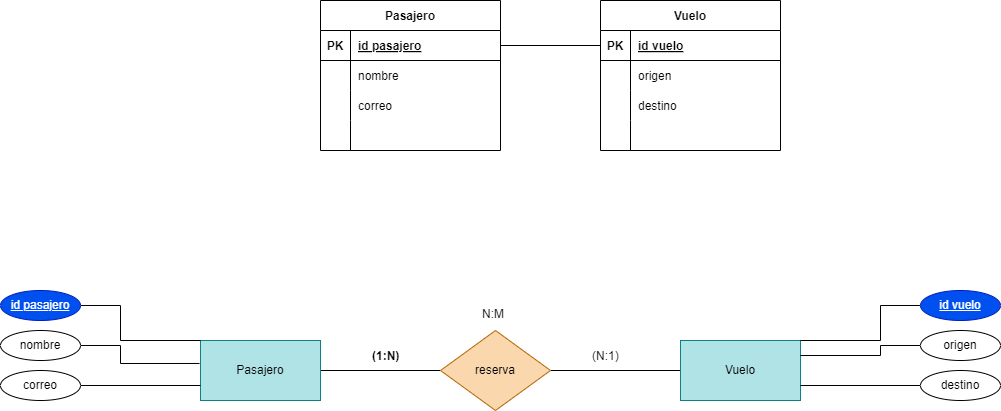

The diagram above was exported from draw.io. Its source (the exported page's mxGraphModel, read from the mxfile embedded in the PNG):
<mxGraphModel dx="1130" dy="779" grid="1" gridSize="10" guides="1" tooltips="1" connect="1" arrows="1" fold="1" page="1" pageScale="1" pageWidth="850" pageHeight="1100" math="0" shadow="0">
  <root>
    <mxCell id="0" />
    <mxCell id="1" parent="0" />
    <mxCell id="2" style="edgeStyle=none;html=1;entryX=0;entryY=0.5;entryDx=0;entryDy=0;endArrow=none;endFill=0;" edge="1" parent="1" source="3" target="6">
      <mxGeometry relative="1" as="geometry" />
    </mxCell>
    <mxCell id="3" value="Pasajero" style="rounded=0;whiteSpace=wrap;html=1;fillColor=#b0e3e6;strokeColor=#0e8088;" vertex="1" parent="1">
      <mxGeometry x="280" y="420" width="120" height="60" as="geometry" />
    </mxCell>
    <mxCell id="4" style="edgeStyle=none;html=1;endArrow=none;endFill=0;" edge="1" parent="1" source="5" target="6">
      <mxGeometry relative="1" as="geometry" />
    </mxCell>
    <mxCell id="5" value="Vuelo" style="rounded=0;whiteSpace=wrap;html=1;fillColor=#b0e3e6;strokeColor=#0e8088;" vertex="1" parent="1">
      <mxGeometry x="760" y="420" width="120" height="60" as="geometry" />
    </mxCell>
    <mxCell id="6" value="reserva" style="rhombus;whiteSpace=wrap;html=1;fillColor=#fad7ac;strokeColor=#b46504;" vertex="1" parent="1">
      <mxGeometry x="520" y="410" width="110" height="80" as="geometry" />
    </mxCell>
    <mxCell id="7" style="edgeStyle=none;html=1;entryX=0;entryY=0;entryDx=0;entryDy=0;endArrow=none;endFill=0;rounded=0;" edge="1" parent="1" source="8" target="3">
      <mxGeometry relative="1" as="geometry">
        <Array as="points">
          <mxPoint x="200" y="385" />
          <mxPoint x="200" y="420" />
        </Array>
      </mxGeometry>
    </mxCell>
    <mxCell id="8" value="&lt;u&gt;id pasajero&lt;/u&gt;" style="ellipse;whiteSpace=wrap;html=1;fillColor=#0050ef;fontColor=#ffffff;strokeColor=#001DBC;" vertex="1" parent="1">
      <mxGeometry x="80" y="370" width="80" height="30" as="geometry" />
    </mxCell>
    <mxCell id="9" style="edgeStyle=none;html=1;endArrow=none;endFill=0;entryX=-0.008;entryY=0.383;entryDx=0;entryDy=0;entryPerimeter=0;rounded=0;" edge="1" parent="1" source="10" target="3">
      <mxGeometry relative="1" as="geometry">
        <mxPoint x="270" y="440" as="targetPoint" />
        <Array as="points">
          <mxPoint x="200" y="425" />
          <mxPoint x="200" y="443" />
        </Array>
      </mxGeometry>
    </mxCell>
    <mxCell id="10" value="nombre" style="ellipse;whiteSpace=wrap;html=1;" vertex="1" parent="1">
      <mxGeometry x="80" y="410" width="80" height="30" as="geometry" />
    </mxCell>
    <mxCell id="11" style="edgeStyle=none;html=1;entryX=0;entryY=0.75;entryDx=0;entryDy=0;endArrow=none;endFill=0;" edge="1" parent="1" source="12" target="3">
      <mxGeometry relative="1" as="geometry" />
    </mxCell>
    <mxCell id="12" value="correo" style="ellipse;whiteSpace=wrap;html=1;" vertex="1" parent="1">
      <mxGeometry x="80" y="450" width="80" height="30" as="geometry" />
    </mxCell>
    <mxCell id="13" style="edgeStyle=none;html=1;entryX=1;entryY=0.75;entryDx=0;entryDy=0;endArrow=none;endFill=0;" edge="1" parent="1" source="14" target="5">
      <mxGeometry relative="1" as="geometry" />
    </mxCell>
    <mxCell id="14" value="destino" style="ellipse;whiteSpace=wrap;html=1;" vertex="1" parent="1">
      <mxGeometry x="1000" y="450" width="80" height="30" as="geometry" />
    </mxCell>
    <mxCell id="15" style="edgeStyle=none;html=1;entryX=1;entryY=0.25;entryDx=0;entryDy=0;endArrow=none;endFill=0;rounded=0;" edge="1" parent="1" source="16" target="5">
      <mxGeometry relative="1" as="geometry">
        <Array as="points">
          <mxPoint x="960" y="425" />
          <mxPoint x="960" y="435" />
        </Array>
      </mxGeometry>
    </mxCell>
    <mxCell id="16" value="&lt;span style=&quot;text-align: left;&quot;&gt;origen&lt;/span&gt;" style="ellipse;whiteSpace=wrap;html=1;" vertex="1" parent="1">
      <mxGeometry x="1000" y="410" width="80" height="30" as="geometry" />
    </mxCell>
    <mxCell id="17" style="edgeStyle=none;html=1;entryX=1;entryY=0;entryDx=0;entryDy=0;endArrow=none;endFill=0;rounded=0;" edge="1" parent="1" source="18" target="5">
      <mxGeometry relative="1" as="geometry">
        <Array as="points">
          <mxPoint x="960" y="385" />
          <mxPoint x="960" y="420" />
        </Array>
      </mxGeometry>
    </mxCell>
    <mxCell id="18" value="&lt;span style=&quot;text-align: left;&quot;&gt;&lt;u&gt;id vuelo&lt;/u&gt;&lt;/span&gt;" style="ellipse;whiteSpace=wrap;html=1;fillColor=#0050ef;fontColor=#ffffff;strokeColor=#001DBC;" vertex="1" parent="1">
      <mxGeometry x="1000" y="370" width="80" height="30" as="geometry" />
    </mxCell>
    <mxCell id="19" value="N:M" style="text;whiteSpace=wrap;html=1;" vertex="1" parent="1">
      <mxGeometry x="560" y="380" width="50" height="40" as="geometry" />
    </mxCell>
    <mxCell id="20" value="&lt;p data-pm-slice=&quot;1 1 [&amp;quot;bulletList&amp;quot;,null,&amp;quot;listItem&amp;quot;,null]&quot;&gt;(N:1)&lt;/p&gt;" style="text;whiteSpace=wrap;html=1;" vertex="1" parent="1">
      <mxGeometry x="670" y="410" width="60" height="60" as="geometry" />
    </mxCell>
    <mxCell id="21" value="&lt;p data-pm-slice=&quot;1 1 []&quot;&gt;&lt;strong&gt;(1:N)&lt;/strong&gt;&lt;/p&gt;" style="text;whiteSpace=wrap;html=1;" vertex="1" parent="1">
      <mxGeometry x="450" y="410" width="60" height="60" as="geometry" />
    </mxCell>
    <mxCell id="23" value="Pasajero" style="shape=table;startSize=30;container=1;collapsible=1;childLayout=tableLayout;fixedRows=1;rowLines=0;fontStyle=1;align=center;resizeLast=1;" vertex="1" parent="1">
      <mxGeometry x="400" y="80" width="180" height="150" as="geometry" />
    </mxCell>
    <mxCell id="24" value="" style="shape=tableRow;horizontal=0;startSize=0;swimlaneHead=0;swimlaneBody=0;fillColor=none;collapsible=0;dropTarget=0;points=[[0,0.5],[1,0.5]];portConstraint=eastwest;top=0;left=0;right=0;bottom=1;" vertex="1" parent="23">
      <mxGeometry y="30" width="180" height="30" as="geometry" />
    </mxCell>
    <mxCell id="25" value="PK" style="shape=partialRectangle;connectable=0;fillColor=none;top=0;left=0;bottom=0;right=0;fontStyle=1;overflow=hidden;" vertex="1" parent="24">
      <mxGeometry width="30" height="30" as="geometry">
        <mxRectangle width="30" height="30" as="alternateBounds" />
      </mxGeometry>
    </mxCell>
    <mxCell id="26" value="id pasajero" style="shape=partialRectangle;connectable=0;fillColor=none;top=0;left=0;bottom=0;right=0;align=left;spacingLeft=6;fontStyle=5;overflow=hidden;" vertex="1" parent="24">
      <mxGeometry x="30" width="150" height="30" as="geometry">
        <mxRectangle width="150" height="30" as="alternateBounds" />
      </mxGeometry>
    </mxCell>
    <mxCell id="27" value="" style="shape=tableRow;horizontal=0;startSize=0;swimlaneHead=0;swimlaneBody=0;fillColor=none;collapsible=0;dropTarget=0;points=[[0,0.5],[1,0.5]];portConstraint=eastwest;top=0;left=0;right=0;bottom=0;" vertex="1" parent="23">
      <mxGeometry y="60" width="180" height="30" as="geometry" />
    </mxCell>
    <mxCell id="28" value="" style="shape=partialRectangle;connectable=0;fillColor=none;top=0;left=0;bottom=0;right=0;editable=1;overflow=hidden;" vertex="1" parent="27">
      <mxGeometry width="30" height="30" as="geometry">
        <mxRectangle width="30" height="30" as="alternateBounds" />
      </mxGeometry>
    </mxCell>
    <mxCell id="29" value="nombre" style="shape=partialRectangle;connectable=0;fillColor=none;top=0;left=0;bottom=0;right=0;align=left;spacingLeft=6;overflow=hidden;" vertex="1" parent="27">
      <mxGeometry x="30" width="150" height="30" as="geometry">
        <mxRectangle width="150" height="30" as="alternateBounds" />
      </mxGeometry>
    </mxCell>
    <mxCell id="30" value="" style="shape=tableRow;horizontal=0;startSize=0;swimlaneHead=0;swimlaneBody=0;fillColor=none;collapsible=0;dropTarget=0;points=[[0,0.5],[1,0.5]];portConstraint=eastwest;top=0;left=0;right=0;bottom=0;" vertex="1" parent="23">
      <mxGeometry y="90" width="180" height="30" as="geometry" />
    </mxCell>
    <mxCell id="31" value="" style="shape=partialRectangle;connectable=0;fillColor=none;top=0;left=0;bottom=0;right=0;editable=1;overflow=hidden;" vertex="1" parent="30">
      <mxGeometry width="30" height="30" as="geometry">
        <mxRectangle width="30" height="30" as="alternateBounds" />
      </mxGeometry>
    </mxCell>
    <mxCell id="32" value="correo" style="shape=partialRectangle;connectable=0;fillColor=none;top=0;left=0;bottom=0;right=0;align=left;spacingLeft=6;overflow=hidden;" vertex="1" parent="30">
      <mxGeometry x="30" width="150" height="30" as="geometry">
        <mxRectangle width="150" height="30" as="alternateBounds" />
      </mxGeometry>
    </mxCell>
    <mxCell id="33" value="" style="shape=tableRow;horizontal=0;startSize=0;swimlaneHead=0;swimlaneBody=0;fillColor=none;collapsible=0;dropTarget=0;points=[[0,0.5],[1,0.5]];portConstraint=eastwest;top=0;left=0;right=0;bottom=0;" vertex="1" parent="23">
      <mxGeometry y="120" width="180" height="30" as="geometry" />
    </mxCell>
    <mxCell id="34" value="" style="shape=partialRectangle;connectable=0;fillColor=none;top=0;left=0;bottom=0;right=0;editable=1;overflow=hidden;" vertex="1" parent="33">
      <mxGeometry width="30" height="30" as="geometry">
        <mxRectangle width="30" height="30" as="alternateBounds" />
      </mxGeometry>
    </mxCell>
    <mxCell id="35" value="" style="shape=partialRectangle;connectable=0;fillColor=none;top=0;left=0;bottom=0;right=0;align=left;spacingLeft=6;overflow=hidden;" vertex="1" parent="33">
      <mxGeometry x="30" width="150" height="30" as="geometry">
        <mxRectangle width="150" height="30" as="alternateBounds" />
      </mxGeometry>
    </mxCell>
    <mxCell id="36" value="Vuelo" style="shape=table;startSize=30;container=1;collapsible=1;childLayout=tableLayout;fixedRows=1;rowLines=0;fontStyle=1;align=center;resizeLast=1;" vertex="1" parent="1">
      <mxGeometry x="680" y="80" width="180" height="150" as="geometry" />
    </mxCell>
    <mxCell id="37" value="" style="shape=tableRow;horizontal=0;startSize=0;swimlaneHead=0;swimlaneBody=0;fillColor=none;collapsible=0;dropTarget=0;points=[[0,0.5],[1,0.5]];portConstraint=eastwest;top=0;left=0;right=0;bottom=1;" vertex="1" parent="36">
      <mxGeometry y="30" width="180" height="30" as="geometry" />
    </mxCell>
    <mxCell id="38" value="PK" style="shape=partialRectangle;connectable=0;fillColor=none;top=0;left=0;bottom=0;right=0;fontStyle=1;overflow=hidden;" vertex="1" parent="37">
      <mxGeometry width="30" height="30" as="geometry">
        <mxRectangle width="30" height="30" as="alternateBounds" />
      </mxGeometry>
    </mxCell>
    <mxCell id="39" value="id vuelo" style="shape=partialRectangle;connectable=0;fillColor=none;top=0;left=0;bottom=0;right=0;align=left;spacingLeft=6;fontStyle=5;overflow=hidden;" vertex="1" parent="37">
      <mxGeometry x="30" width="150" height="30" as="geometry">
        <mxRectangle width="150" height="30" as="alternateBounds" />
      </mxGeometry>
    </mxCell>
    <mxCell id="40" value="" style="shape=tableRow;horizontal=0;startSize=0;swimlaneHead=0;swimlaneBody=0;fillColor=none;collapsible=0;dropTarget=0;points=[[0,0.5],[1,0.5]];portConstraint=eastwest;top=0;left=0;right=0;bottom=0;" vertex="1" parent="36">
      <mxGeometry y="60" width="180" height="30" as="geometry" />
    </mxCell>
    <mxCell id="41" value="" style="shape=partialRectangle;connectable=0;fillColor=none;top=0;left=0;bottom=0;right=0;editable=1;overflow=hidden;" vertex="1" parent="40">
      <mxGeometry width="30" height="30" as="geometry">
        <mxRectangle width="30" height="30" as="alternateBounds" />
      </mxGeometry>
    </mxCell>
    <mxCell id="42" value="origen" style="shape=partialRectangle;connectable=0;fillColor=none;top=0;left=0;bottom=0;right=0;align=left;spacingLeft=6;overflow=hidden;" vertex="1" parent="40">
      <mxGeometry x="30" width="150" height="30" as="geometry">
        <mxRectangle width="150" height="30" as="alternateBounds" />
      </mxGeometry>
    </mxCell>
    <mxCell id="43" value="" style="shape=tableRow;horizontal=0;startSize=0;swimlaneHead=0;swimlaneBody=0;fillColor=none;collapsible=0;dropTarget=0;points=[[0,0.5],[1,0.5]];portConstraint=eastwest;top=0;left=0;right=0;bottom=0;" vertex="1" parent="36">
      <mxGeometry y="90" width="180" height="30" as="geometry" />
    </mxCell>
    <mxCell id="44" value="" style="shape=partialRectangle;connectable=0;fillColor=none;top=0;left=0;bottom=0;right=0;editable=1;overflow=hidden;" vertex="1" parent="43">
      <mxGeometry width="30" height="30" as="geometry">
        <mxRectangle width="30" height="30" as="alternateBounds" />
      </mxGeometry>
    </mxCell>
    <mxCell id="45" value="destino" style="shape=partialRectangle;connectable=0;fillColor=none;top=0;left=0;bottom=0;right=0;align=left;spacingLeft=6;overflow=hidden;" vertex="1" parent="43">
      <mxGeometry x="30" width="150" height="30" as="geometry">
        <mxRectangle width="150" height="30" as="alternateBounds" />
      </mxGeometry>
    </mxCell>
    <mxCell id="46" value="" style="shape=tableRow;horizontal=0;startSize=0;swimlaneHead=0;swimlaneBody=0;fillColor=none;collapsible=0;dropTarget=0;points=[[0,0.5],[1,0.5]];portConstraint=eastwest;top=0;left=0;right=0;bottom=0;" vertex="1" parent="36">
      <mxGeometry y="120" width="180" height="30" as="geometry" />
    </mxCell>
    <mxCell id="47" value="" style="shape=partialRectangle;connectable=0;fillColor=none;top=0;left=0;bottom=0;right=0;editable=1;overflow=hidden;" vertex="1" parent="46">
      <mxGeometry width="30" height="30" as="geometry">
        <mxRectangle width="30" height="30" as="alternateBounds" />
      </mxGeometry>
    </mxCell>
    <mxCell id="48" value="" style="shape=partialRectangle;connectable=0;fillColor=none;top=0;left=0;bottom=0;right=0;align=left;spacingLeft=6;overflow=hidden;" vertex="1" parent="46">
      <mxGeometry x="30" width="150" height="30" as="geometry">
        <mxRectangle width="150" height="30" as="alternateBounds" />
      </mxGeometry>
    </mxCell>
    <mxCell id="49" style="edgeStyle=none;html=1;exitX=0;exitY=0.5;exitDx=0;exitDy=0;endArrow=none;endFill=0;" edge="1" parent="1" source="37" target="24">
      <mxGeometry relative="1" as="geometry" />
    </mxCell>
  </root>
</mxGraphModel>